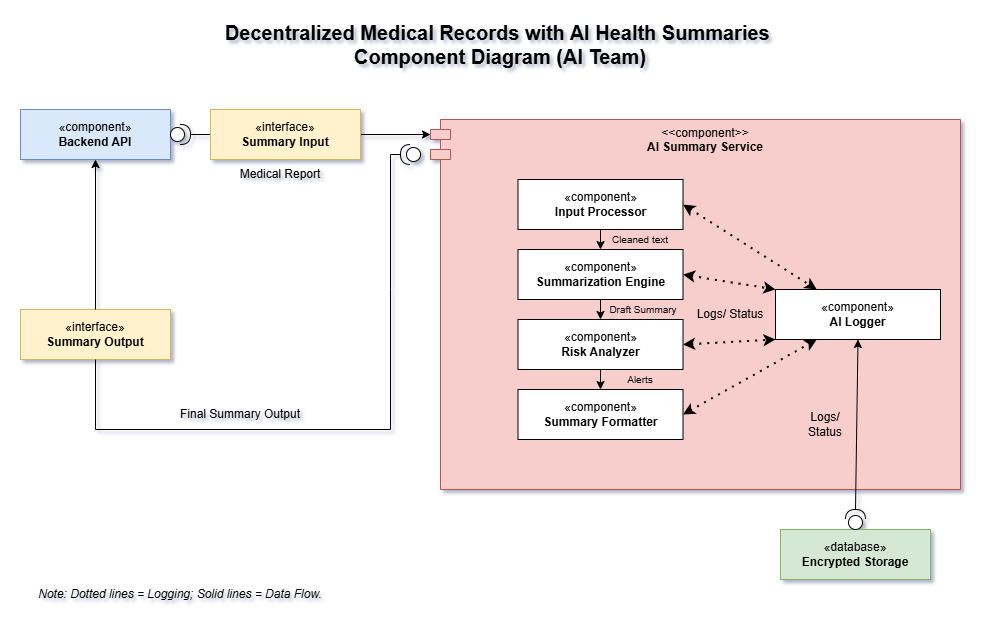

The diagram above was exported from draw.io. Its source (the exported page's mxGraphModel, read from the mxfile embedded in the PNG):
<mxGraphModel dx="1477" dy="863" grid="1" gridSize="10" guides="1" tooltips="1" connect="1" arrows="0" fold="1" page="1" pageScale="1" pageWidth="850" pageHeight="1100" background="#ffffff" math="0" shadow="1">
  <root>
    <mxCell id="0" />
    <mxCell id="1" parent="0" />
    <mxCell id="XoTt8RrrgcYG-ivPWkyI-2" value="&lt;font style=&quot;font-size: 20px;&quot;&gt;&lt;b&gt;Decentralized Medical Records with AI Health Summaries&amp;nbsp;&lt;/b&gt;&lt;/font&gt;&lt;div&gt;&lt;font style=&quot;font-size: 20px;&quot;&gt;&lt;b&gt;Component Diagram (AI Team)&lt;/b&gt;&lt;/font&gt;&lt;/div&gt;" style="text;html=1;whiteSpace=wrap;strokeColor=none;fillColor=none;align=center;verticalAlign=middle;rounded=0;" vertex="1" parent="1">
      <mxGeometry x="180" y="100" width="680" height="30" as="geometry" />
    </mxCell>
    <mxCell id="XoTt8RrrgcYG-ivPWkyI-72" value="" style="group" vertex="1" connectable="0" parent="1">
      <mxGeometry x="40" y="180" width="940" height="500" as="geometry" />
    </mxCell>
    <mxCell id="XoTt8RrrgcYG-ivPWkyI-22" value="«component»&lt;br&gt;&lt;b&gt;Backend API&lt;/b&gt;" style="html=1;whiteSpace=wrap;fillColor=#dae8fc;strokeColor=#6c8ebf;" vertex="1" parent="XoTt8RrrgcYG-ivPWkyI-72">
      <mxGeometry width="150" height="50" as="geometry" />
    </mxCell>
    <mxCell id="XoTt8RrrgcYG-ivPWkyI-25" value="" style="shape=providedRequiredInterface;html=1;verticalLabelPosition=bottom;sketch=0;" vertex="1" parent="XoTt8RrrgcYG-ivPWkyI-72">
      <mxGeometry x="150" y="15" width="20" height="20" as="geometry" />
    </mxCell>
    <mxCell id="XoTt8RrrgcYG-ivPWkyI-26" value="" style="endArrow=classic;html=1;rounded=0;exitX=1;exitY=0.5;exitDx=0;exitDy=0;exitPerimeter=0;entryX=0;entryY=0;entryDx=0;entryDy=15;entryPerimeter=0;" edge="1" parent="XoTt8RrrgcYG-ivPWkyI-72" source="XoTt8RrrgcYG-ivPWkyI-25" target="XoTt8RrrgcYG-ivPWkyI-5">
      <mxGeometry width="50" height="50" relative="1" as="geometry">
        <mxPoint x="460" y="210" as="sourcePoint" />
        <mxPoint x="510" y="160" as="targetPoint" />
        <Array as="points">
          <mxPoint x="170" y="25" />
        </Array>
      </mxGeometry>
    </mxCell>
    <mxCell id="XoTt8RrrgcYG-ivPWkyI-38" value="Final Summary Output" style="text;html=1;whiteSpace=wrap;strokeColor=none;fillColor=none;align=center;verticalAlign=middle;rounded=0;" vertex="1" parent="XoTt8RrrgcYG-ivPWkyI-72">
      <mxGeometry x="150" y="290" width="140" height="30" as="geometry" />
    </mxCell>
    <mxCell id="XoTt8RrrgcYG-ivPWkyI-45" value="Medical Report" style="text;html=1;whiteSpace=wrap;strokeColor=none;fillColor=none;align=center;verticalAlign=middle;rounded=0;" vertex="1" parent="XoTt8RrrgcYG-ivPWkyI-72">
      <mxGeometry x="190" y="50" width="140" height="30" as="geometry" />
    </mxCell>
    <mxCell id="XoTt8RrrgcYG-ivPWkyI-47" value="Note:&amp;nbsp;Dotted lines = Logging; Solid lines = Data Flow." style="text;html=1;whiteSpace=wrap;strokeColor=none;fillColor=none;align=center;verticalAlign=middle;rounded=0;fontStyle=2" vertex="1" parent="XoTt8RrrgcYG-ivPWkyI-72">
      <mxGeometry x="15" y="470" width="290" height="30" as="geometry" />
    </mxCell>
    <mxCell id="XoTt8RrrgcYG-ivPWkyI-48" value="«interface»&lt;br&gt;&lt;b&gt;Summary Input&lt;/b&gt;" style="html=1;whiteSpace=wrap;fillColor=#fff2cc;strokeColor=#d6b656;" vertex="1" parent="XoTt8RrrgcYG-ivPWkyI-72">
      <mxGeometry x="190" width="150" height="50" as="geometry" />
    </mxCell>
    <mxCell id="XoTt8RrrgcYG-ivPWkyI-49" value="«interface»&lt;br&gt;&lt;b&gt;Summary Output&lt;/b&gt;" style="html=1;whiteSpace=wrap;fillColor=#fff2cc;strokeColor=#d6b656;" vertex="1" parent="XoTt8RrrgcYG-ivPWkyI-72">
      <mxGeometry y="200" width="150" height="50" as="geometry" />
    </mxCell>
    <mxCell id="XoTt8RrrgcYG-ivPWkyI-69" value="" style="group" vertex="1" connectable="0" parent="XoTt8RrrgcYG-ivPWkyI-72">
      <mxGeometry x="380" y="10" width="560" height="460" as="geometry" />
    </mxCell>
    <mxCell id="XoTt8RrrgcYG-ivPWkyI-5" value="&amp;lt;&amp;lt;component&amp;gt;&amp;gt;&lt;div&gt;&lt;b&gt;AI Summary Service&lt;/b&gt;&lt;/div&gt;" style="shape=module;align=left;spacingLeft=20;align=center;verticalAlign=top;whiteSpace=wrap;html=1;fillColor=#f8cecc;strokeColor=#b85450;" vertex="1" parent="XoTt8RrrgcYG-ivPWkyI-69">
      <mxGeometry x="30" width="530" height="370" as="geometry" />
    </mxCell>
    <mxCell id="XoTt8RrrgcYG-ivPWkyI-8" value="«component»&lt;br&gt;&lt;b&gt;Input Processor&lt;/b&gt;" style="html=1;whiteSpace=wrap;" vertex="1" parent="XoTt8RrrgcYG-ivPWkyI-69">
      <mxGeometry x="117.5" y="60" width="165" height="50" as="geometry" />
    </mxCell>
    <mxCell id="XoTt8RrrgcYG-ivPWkyI-9" value="«component»&lt;br&gt;&lt;b&gt;Summarization Engine&lt;/b&gt;" style="html=1;whiteSpace=wrap;" vertex="1" parent="XoTt8RrrgcYG-ivPWkyI-69">
      <mxGeometry x="117.5" y="130" width="165" height="50" as="geometry" />
    </mxCell>
    <mxCell id="XoTt8RrrgcYG-ivPWkyI-10" value="«component»&lt;br&gt;&lt;b&gt;Risk Analyzer&lt;/b&gt;" style="html=1;whiteSpace=wrap;" vertex="1" parent="XoTt8RrrgcYG-ivPWkyI-69">
      <mxGeometry x="117.5" y="200" width="165" height="50" as="geometry" />
    </mxCell>
    <mxCell id="XoTt8RrrgcYG-ivPWkyI-11" value="«component»&lt;br&gt;&lt;b&gt;Summary Formatter&lt;/b&gt;" style="html=1;whiteSpace=wrap;" vertex="1" parent="XoTt8RrrgcYG-ivPWkyI-69">
      <mxGeometry x="117.5" y="270" width="165" height="50" as="geometry" />
    </mxCell>
    <mxCell id="XoTt8RrrgcYG-ivPWkyI-30" value="" style="group" vertex="1" connectable="0" parent="XoTt8RrrgcYG-ivPWkyI-69">
      <mxGeometry x="380" y="390" width="150" height="70" as="geometry" />
    </mxCell>
    <mxCell id="XoTt8RrrgcYG-ivPWkyI-27" value="«database»&lt;br&gt;&lt;b&gt;Encrypted Storage&lt;/b&gt;" style="html=1;whiteSpace=wrap;fillColor=#d5e8d4;strokeColor=#82b366;" vertex="1" parent="XoTt8RrrgcYG-ivPWkyI-30">
      <mxGeometry y="20" width="150" height="50" as="geometry" />
    </mxCell>
    <mxCell id="XoTt8RrrgcYG-ivPWkyI-28" value="" style="shape=providedRequiredInterface;html=1;verticalLabelPosition=bottom;sketch=0;rotation=-90;" vertex="1" parent="XoTt8RrrgcYG-ivPWkyI-30">
      <mxGeometry x="65" width="20" height="20" as="geometry" />
    </mxCell>
    <mxCell id="XoTt8RrrgcYG-ivPWkyI-31" value="Logs/ Status" style="text;html=1;whiteSpace=wrap;strokeColor=none;fillColor=none;align=center;verticalAlign=middle;rounded=0;" vertex="1" parent="XoTt8RrrgcYG-ivPWkyI-69">
      <mxGeometry x="395" y="290" width="60" height="30" as="geometry" />
    </mxCell>
    <mxCell id="XoTt8RrrgcYG-ivPWkyI-32" value="" style="endArrow=classic;html=1;rounded=0;entryX=0.5;entryY=0;entryDx=0;entryDy=0;" edge="1" parent="XoTt8RrrgcYG-ivPWkyI-69" target="XoTt8RrrgcYG-ivPWkyI-9">
      <mxGeometry width="50" height="50" relative="1" as="geometry">
        <mxPoint x="200" y="110" as="sourcePoint" />
        <mxPoint x="230" y="130" as="targetPoint" />
      </mxGeometry>
    </mxCell>
    <mxCell id="XoTt8RrrgcYG-ivPWkyI-33" value="" style="endArrow=classic;html=1;rounded=0;entryX=0.5;entryY=0;entryDx=0;entryDy=0;exitX=0.5;exitY=1;exitDx=0;exitDy=0;" edge="1" parent="XoTt8RrrgcYG-ivPWkyI-69" source="XoTt8RrrgcYG-ivPWkyI-9" target="XoTt8RrrgcYG-ivPWkyI-10">
      <mxGeometry width="50" height="50" relative="1" as="geometry">
        <mxPoint x="200" y="190" as="sourcePoint" />
        <mxPoint x="200" y="210" as="targetPoint" />
      </mxGeometry>
    </mxCell>
    <mxCell id="XoTt8RrrgcYG-ivPWkyI-35" value="" style="endArrow=classic;html=1;rounded=0;entryX=0.5;entryY=0;entryDx=0;entryDy=0;exitX=0.5;exitY=1;exitDx=0;exitDy=0;" edge="1" parent="XoTt8RrrgcYG-ivPWkyI-69" source="XoTt8RrrgcYG-ivPWkyI-10" target="XoTt8RrrgcYG-ivPWkyI-11">
      <mxGeometry width="50" height="50" relative="1" as="geometry">
        <mxPoint x="210" y="240" as="sourcePoint" />
        <mxPoint x="210" y="260" as="targetPoint" />
      </mxGeometry>
    </mxCell>
    <mxCell id="XoTt8RrrgcYG-ivPWkyI-39" value="«component»&lt;br&gt;&lt;b&gt;AI Logger&lt;/b&gt;" style="html=1;whiteSpace=wrap;" vertex="1" parent="XoTt8RrrgcYG-ivPWkyI-69">
      <mxGeometry x="375" y="170" width="165" height="50" as="geometry" />
    </mxCell>
    <mxCell id="XoTt8RrrgcYG-ivPWkyI-40" value="" style="endArrow=classic;dashed=1;html=1;dashPattern=1 3;strokeWidth=2;rounded=0;entryX=0.25;entryY=0;entryDx=0;entryDy=0;exitX=1;exitY=0.5;exitDx=0;exitDy=0;startArrow=classic;startFill=1;endFill=1;" edge="1" parent="XoTt8RrrgcYG-ivPWkyI-69" source="XoTt8RrrgcYG-ivPWkyI-8" target="XoTt8RrrgcYG-ivPWkyI-39">
      <mxGeometry width="50" height="50" relative="1" as="geometry">
        <mxPoint x="290" y="270" as="sourcePoint" />
        <mxPoint x="340" y="220" as="targetPoint" />
      </mxGeometry>
    </mxCell>
    <mxCell id="XoTt8RrrgcYG-ivPWkyI-41" value="" style="endArrow=classic;dashed=1;html=1;dashPattern=1 3;strokeWidth=2;rounded=0;entryX=0;entryY=0;entryDx=0;entryDy=0;exitX=1;exitY=0.5;exitDx=0;exitDy=0;startArrow=classic;startFill=1;endFill=1;" edge="1" parent="XoTt8RrrgcYG-ivPWkyI-69" source="XoTt8RrrgcYG-ivPWkyI-9" target="XoTt8RrrgcYG-ivPWkyI-39">
      <mxGeometry width="50" height="50" relative="1" as="geometry">
        <mxPoint x="660" y="210" as="sourcePoint" />
        <mxPoint x="793" y="295" as="targetPoint" />
      </mxGeometry>
    </mxCell>
    <mxCell id="XoTt8RrrgcYG-ivPWkyI-42" value="" style="endArrow=classic;dashed=1;html=1;dashPattern=1 3;strokeWidth=2;rounded=0;entryX=0.25;entryY=1;entryDx=0;entryDy=0;exitX=1;exitY=0.5;exitDx=0;exitDy=0;startArrow=classic;startFill=1;endFill=1;" edge="1" parent="XoTt8RrrgcYG-ivPWkyI-69" source="XoTt8RrrgcYG-ivPWkyI-11" target="XoTt8RrrgcYG-ivPWkyI-39">
      <mxGeometry width="50" height="50" relative="1" as="geometry">
        <mxPoint x="600" y="250" as="sourcePoint" />
        <mxPoint x="733" y="335" as="targetPoint" />
      </mxGeometry>
    </mxCell>
    <mxCell id="XoTt8RrrgcYG-ivPWkyI-43" value="" style="endArrow=classic;dashed=1;html=1;dashPattern=1 3;strokeWidth=2;rounded=0;entryX=0;entryY=1;entryDx=0;entryDy=0;exitX=1;exitY=0.5;exitDx=0;exitDy=0;startArrow=classic;startFill=1;endFill=1;" edge="1" parent="XoTt8RrrgcYG-ivPWkyI-69" source="XoTt8RrrgcYG-ivPWkyI-10" target="XoTt8RrrgcYG-ivPWkyI-39">
      <mxGeometry width="50" height="50" relative="1" as="geometry">
        <mxPoint x="660" y="240" as="sourcePoint" />
        <mxPoint x="793" y="325" as="targetPoint" />
      </mxGeometry>
    </mxCell>
    <mxCell id="XoTt8RrrgcYG-ivPWkyI-44" value="Logs/ Status" style="text;html=1;whiteSpace=wrap;strokeColor=none;fillColor=none;align=center;verticalAlign=middle;rounded=0;" vertex="1" parent="XoTt8RrrgcYG-ivPWkyI-69">
      <mxGeometry x="285" y="180" width="90" height="30" as="geometry" />
    </mxCell>
    <mxCell id="XoTt8RrrgcYG-ivPWkyI-46" value="" style="endArrow=classic;html=1;rounded=0;exitX=1;exitY=0.5;exitDx=0;exitDy=0;exitPerimeter=0;entryX=0.5;entryY=1;entryDx=0;entryDy=0;" edge="1" parent="XoTt8RrrgcYG-ivPWkyI-69" source="XoTt8RrrgcYG-ivPWkyI-28" target="XoTt8RrrgcYG-ivPWkyI-39">
      <mxGeometry width="50" height="50" relative="1" as="geometry">
        <mxPoint x="180" y="340" as="sourcePoint" />
        <mxPoint x="230" y="290" as="targetPoint" />
      </mxGeometry>
    </mxCell>
    <mxCell id="XoTt8RrrgcYG-ivPWkyI-50" value="&lt;font style=&quot;font-size: 10px;&quot;&gt;Cleaned text&lt;/font&gt;" style="text;html=1;whiteSpace=wrap;strokeColor=none;fillColor=none;align=center;verticalAlign=middle;rounded=0;" vertex="1" parent="XoTt8RrrgcYG-ivPWkyI-69">
      <mxGeometry x="210" y="110" width="60" height="20" as="geometry" />
    </mxCell>
    <mxCell id="XoTt8RrrgcYG-ivPWkyI-51" value="&lt;font style=&quot;font-size: 10px;&quot;&gt;Draft Summary&lt;/font&gt;" style="text;html=1;whiteSpace=wrap;strokeColor=none;fillColor=none;align=center;verticalAlign=middle;rounded=0;" vertex="1" parent="XoTt8RrrgcYG-ivPWkyI-69">
      <mxGeometry x="202.5" y="180" width="80" height="20" as="geometry" />
    </mxCell>
    <mxCell id="XoTt8RrrgcYG-ivPWkyI-52" value="&lt;font style=&quot;font-size: 10px;&quot;&gt;Alerts&lt;/font&gt;" style="text;html=1;whiteSpace=wrap;strokeColor=none;fillColor=none;align=center;verticalAlign=middle;rounded=0;" vertex="1" parent="XoTt8RrrgcYG-ivPWkyI-69">
      <mxGeometry x="200" y="250" width="80" height="20" as="geometry" />
    </mxCell>
    <mxCell id="XoTt8RrrgcYG-ivPWkyI-61" value="" style="shape=providedRequiredInterface;html=1;verticalLabelPosition=bottom;sketch=0;rotation=-180;" vertex="1" parent="XoTt8RrrgcYG-ivPWkyI-69">
      <mxGeometry y="25" width="20" height="20" as="geometry" />
    </mxCell>
    <mxCell id="XoTt8RrrgcYG-ivPWkyI-71" value="" style="line;strokeWidth=1;fillColor=none;align=left;verticalAlign=middle;spacingTop=-1;spacingLeft=3;spacingRight=3;rotatable=0;labelPosition=right;points=[];portConstraint=eastwest;strokeColor=inherit;" vertex="1" parent="XoTt8RrrgcYG-ivPWkyI-69">
      <mxGeometry x="20" y="1" width="10" height="68" as="geometry" />
    </mxCell>
    <mxCell id="XoTt8RrrgcYG-ivPWkyI-54" value="" style="endArrow=classic;html=1;rounded=0;entryX=0.5;entryY=1;entryDx=0;entryDy=0;exitX=0.5;exitY=0;exitDx=0;exitDy=0;" edge="1" parent="XoTt8RrrgcYG-ivPWkyI-72" source="XoTt8RrrgcYG-ivPWkyI-49" target="XoTt8RrrgcYG-ivPWkyI-22">
      <mxGeometry width="50" height="50" relative="1" as="geometry">
        <mxPoint x="220" y="240" as="sourcePoint" />
        <mxPoint x="270" y="190" as="targetPoint" />
      </mxGeometry>
    </mxCell>
    <mxCell id="XoTt8RrrgcYG-ivPWkyI-67" value="" style="endArrow=none;html=1;rounded=0;entryX=0.5;entryY=1;entryDx=0;entryDy=0;exitX=1;exitY=0.5;exitDx=0;exitDy=0;exitPerimeter=0;endFill=0;" edge="1" parent="XoTt8RrrgcYG-ivPWkyI-72" source="XoTt8RrrgcYG-ivPWkyI-61" target="XoTt8RrrgcYG-ivPWkyI-49">
      <mxGeometry width="50" height="50" relative="1" as="geometry">
        <mxPoint x="400" y="260" as="sourcePoint" />
        <mxPoint x="450" y="210" as="targetPoint" />
        <Array as="points">
          <mxPoint x="370" y="45" />
          <mxPoint x="370" y="180" />
          <mxPoint x="370" y="320" />
          <mxPoint x="75" y="320" />
        </Array>
      </mxGeometry>
    </mxCell>
  </root>
</mxGraphModel>